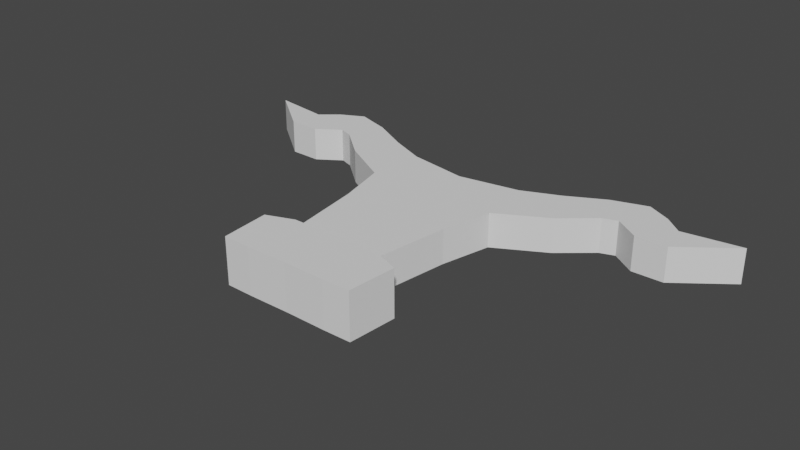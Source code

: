 # Source: DaggerFall.blend  (saved by Blender 3.2.14; exported with 4.5.12 LTS)
import bpy
from mathutils import Matrix  # noqa: F401  (used for matrix-valued properties, if any)

bpy.ops.wm.read_factory_settings(use_empty=True)
scene = bpy.context.scene
scene.name = 'Scene'

# ---- collections
col_collection = bpy.data.collections.new('Collection'); scene.collection.children.link(col_collection)
col_default = bpy.data.collections.new('default_'); scene.collection.children.link(col_default)

# ---- world
world_world = bpy.data.worlds.new('World'); scene.world = world_world
world_world.use_nodes = True; world_world.node_tree.nodes.clear()
_N = world_world.node_tree.nodes; _L = world_world.node_tree.links
n0 = _N.new('ShaderNodeOutputWorld'); n0.name = 'World Output'; n0.location = (300, 300)
n1 = _N.new('ShaderNodeBackground'); n1.name = 'Background'; n1.location = (10, 300)
n1.inputs[0].default_value = (0.05088, 0.05088, 0.05088, 1.0)
_L.new(n1.outputs[0], n0.inputs[0])
n0.is_active_output = True
world_world.color = (0.05088, 0.05088, 0.05088)
world_world.use_sun_shadow = False
world_world.sun_shadow_jitter_overblur = 0.0

# ---- meshes
me_cube = bpy.data.meshes.new('Cube')
me_cube.from_pydata([(-0.0571, -0.02372, -0.02256), (-0.0571, -0.02372, 0.02256), (-0.0877, 0.148, -0.02256), (-0.0877, 0.148, 0.02256), (0.0, -0.09699, -0.03077), (0.0, -0.09699, 0.03077), (0.0, -0.01908, 0.03077), (0.0, -0.01908, -0.03077), (-0.07193, 0.08197, -0.02256), (-0.07193, 0.08197, 0.02256), (-0.09637, -0.03273, 0.03077), (-0.09637, -0.03273, -0.03077), (0.0, 0.148, -0.02256), (0.0, 0.148, 0.02256), (0.0, -0.01908, -0.02256), (0.0, -0.01908, 0.02256), (0.0, 0.08197, 0.02256), (0.0, 0.08197, -0.02256), (-0.09115, -0.09712, -0.03077), (-0.09115, -0.09712, 0.03077), (-0.05474, -0.09762, 0.03077), (-0.05474, -0.09762, -0.03077), (-0.06027, -0.01907, -0.03077), (-0.06027, -0.01907, 0.03077), (-0.0877, 0.148, -0.02256), (-0.0877, 0.148, 0.02256), (0.0, 0.148, -0.02256), (0.0, 0.148, 0.02256), (-0.07939, 0.2206, 0.02256), (-0.07939, 0.2206, -0.02256), (0.0, 0.2071, -0.02256), (0.0, 0.2071, 0.02256), (-0.1947, 0.2195, 0.02256), (-0.1947, 0.2195, -0.02256), (-0.1771, 0.2675, 0.02256), (-0.1771, 0.2675, -0.02256), (-0.1529, 0.1842, -0.02256), (-0.1276, 0.2412, -0.02256), (-0.1276, 0.2412, 0.02256), (-0.1529, 0.1842, 0.02256), (-0.2134, 0.2261, 0.02256), (-0.2134, 0.2261, -0.02256), (-0.223, 0.2821, 0.02256), (-0.223, 0.2821, -0.02256), (-0.2447, 0.205, 0.02256), (-0.2447, 0.205, -0.02256), (-0.254, 0.2663, 0.02256), (-0.254, 0.2663, -0.02256), (-0.286, 0.2055, 0.02256), (-0.286, 0.2055, -0.02256), (-0.2775, 0.2466, 0.02256), (-0.2775, 0.2466, -0.02256), (-0.3535, 0.2571, 0.02256), (-0.3535, 0.2571, -0.02256)], [], [(8, 9, 3, 2), (11, 22, 21, 18), (4, 5, 20, 21), (14, 15, 1, 0), (7, 22, 23, 6), (16, 9, 1, 15), (13, 3, 9, 16), (23, 10, 19, 20), (10, 11, 18, 19), (0, 1, 9, 8), (2, 12, 17, 8), (22, 7, 4, 21), (21, 20, 19, 18), (8, 17, 14, 0), (22, 11, 10, 23), (2, 3, 13, 12), (6, 23, 20, 5), (24, 26, 27, 25), (29, 28, 31, 30), (26, 24, 29, 30), (25, 27, 31, 28), (37, 36, 33, 35), (35, 33, 41, 43), (38, 37, 35, 34), (36, 39, 32, 33), (39, 38, 34, 32), (25, 28, 38, 39), (24, 25, 39, 36), (28, 29, 37, 38), (29, 24, 36, 37), (43, 41, 45, 47), (33, 32, 40, 41), (32, 34, 42, 40), (34, 35, 43, 42), (45, 44, 48, 49), (41, 40, 44, 45), (40, 42, 46, 44), (42, 43, 47, 46), (48, 50, 52), (44, 46, 50, 48), (46, 47, 51, 50), (47, 45, 49, 51), (51, 49, 53), (49, 48, 52, 53), (50, 51, 53, 52)])
_uv = me_cube.uv_layers.new(name='UVMap')
_uv.uv.foreach_set('vector', [0.4972, 0.1352, 0.5028, 0.1352, 0.5028, 0.1435, 0.4972, 0.1435, 0.4931, 0.8871, 0.4931, 0.8825, 0.4931, 0.8826, 0.4931, 0.8871, 0.4962, 0.8761, 0.5038, 0.8761, 0.5038, 0.8826, 0.4962, 0.8826, 0.4972, 0.875, 0.5028, 0.875, 0.5028, 0.8821, 0.4972, 0.8821, 0.4962, 0.875, 0.4962, 0.8824, 0.5038, 0.8824, 0.5038, 0.875, 0.75, 0.6148, 0.759, 0.6148, 0.7571, 0.628, 0.75, 0.6274, 0.75, 0.6065, 0.761, 0.6065, 0.759, 0.6148, 0.75, 0.6148, 0.5069, 0.8825, 0.5069, 0.8871, 0.5069, 0.8871, 0.5069, 0.8826, 0.5038, 0.8821, 0.4962, 0.8821, 0.4962, 0.8821, 0.5038, 0.8821, 0.4972, 0.122, 0.5028, 0.122, 0.5028, 0.1352, 0.4972, 0.1352, 0.239, 0.6065, 0.25, 0.6065, 0.25, 0.6148, 0.241, 0.6148, 0.4931, 0.8825, 0.4931, 0.875, 0.4931, 0.8758, 0.4931, 0.8826, 0.4962, 0.8826, 0.5038, 0.8826, 0.5038, 0.8871, 0.4962, 0.8871, 0.241, 0.6148, 0.25, 0.6148, 0.25, 0.6274, 0.2429, 0.628, 0.4962, 0.8824, 0.4962, 0.8871, 0.5038, 0.8871, 0.5038, 0.8824, 0.4972, 0.364, 0.5028, 0.364, 0.5028, 0.375, 0.4972, 0.375, 0.5069, 0.875, 0.5069, 0.8825, 0.5069, 0.8826, 0.5069, 0.8758, 0.4972, 0.364, 0.4972, 0.375, 0.5028, 0.375, 0.5028, 0.364, 0.4972, 0.3646, 0.5028, 0.3646, 0.5028, 0.3737, 0.4972, 0.3737, 0.4979, 0.375, 0.4979, 0.364, 0.4979, 0.3651, 0.4979, 0.375, 0.5021, 0.364, 0.5021, 0.375, 0.5021, 0.375, 0.5021, 0.3651, 0.4979, 0.3588, 0.4979, 0.3556, 0.4979, 0.3507, 0.4979, 0.3529, 0.4979, 0.3529, 0.4979, 0.3507, 0.4979, 0.3477, 0.4979, 0.3473, 0.5028, 0.358, 0.4972, 0.358, 0.4972, 0.3517, 0.5028, 0.3517, 0.4972, 0.3551, 0.5028, 0.3551, 0.5028, 0.3492, 0.4972, 0.3492, 0.5021, 0.3556, 0.5021, 0.3588, 0.5021, 0.3529, 0.5021, 0.3507, 0.5021, 0.364, 0.5021, 0.3651, 0.5021, 0.3588, 0.5021, 0.3554, 0.4972, 0.364, 0.5028, 0.364, 0.5028, 0.3563, 0.4972, 0.3563, 0.5028, 0.3632, 0.4972, 0.3632, 0.4972, 0.3584, 0.5028, 0.3584, 0.4979, 0.3651, 0.4979, 0.364, 0.4979, 0.3554, 0.4979, 0.3588, 0.4979, 0.3473, 0.4979, 0.3476, 0.4979, 0.3449, 0.4979, 0.3436, 0.4972, 0.3492, 0.5028, 0.3492, 0.5028, 0.3476, 0.4972, 0.3476, 0.5021, 0.3507, 0.5021, 0.3529, 0.5021, 0.3473, 0.5021, 0.3477, 0.5028, 0.3517, 0.4972, 0.3517, 0.4972, 0.3473, 0.5028, 0.3473, 0.4972, 0.3451, 0.5028, 0.3451, 0.5028, 0.3424, 0.4972, 0.3424, 0.4972, 0.3478, 0.5028, 0.3478, 0.5028, 0.3449, 0.4972, 0.3449, 0.5021, 0.3476, 0.5021, 0.3473, 0.5021, 0.3436, 0.5021, 0.3449, 0.5028, 0.3473, 0.4972, 0.3473, 0.4972, 0.3445, 0.5028, 0.3445, 0.5021, 0.3405, 0.5021, 0.3412, 0.5021, 0.3332, 0.5021, 0.3449, 0.5021, 0.3436, 0.5021, 0.3412, 0.5021, 0.3405, 0.5028, 0.3444, 0.4972, 0.3444, 0.4972, 0.3421, 0.5028, 0.3421, 0.4979, 0.3436, 0.4979, 0.3449, 0.4979, 0.3405, 0.4979, 0.3412, 0.4979, 0.3412, 0.4979, 0.3405, 0.4979, 0.3332, 0.4972, 0.3425, 0.5028, 0.3425, 0.5028, 0.3377, 0.4972, 0.3377, 0.5028, 0.3421, 0.4972, 0.3421, 0.4972, 0.364, 0.5028, 0.364])
me_cube.update()

# ---- objects
ob_empty = bpy.data.objects.new('Empty', None)
ob_cube = bpy.data.objects.new('Cube', me_cube)

# ---- transforms, parenting, visibility, modifiers, constraints
ob_empty.location = (-0.8749, -0.08739, 0.0)
ob_empty.rotation_euler = (0.0, -0.0, -0.6173)
ob_empty.empty_display_type = 'IMAGE'
ob_empty.empty_display_size = 5.0
ob_empty.use_empty_image_alpha = True
ob_empty.color = (1.0, 1.0, 1.0, 0.5)
ob_cube.location = (0.0, 0.0, 0.0)
_m = ob_cube.modifiers.new('Mirror', 'MIRROR')
_m.use_clip = True

# ---- collection membership
col_collection.objects.link(ob_empty)
col_collection.objects.link(ob_cube)

# ---- scene / render settings (as saved in the file)
scene.frame_start = 1; scene.frame_end = 24; scene.frame_set(1)
scene.render.engine = 'BLENDER_WORKBENCH'
scene.render.resolution_x = 640
scene.render.resolution_y = 360
scene.render.fps = 30
scene.render.use_freestyle = True
scene.render.line_thickness = 0.5
scene.cycles.sampling_pattern = 'TABULATED_SOBOL'
scene.cycles.use_light_tree = False
scene.view_settings.view_transform = 'Filmic'
bpy.context.view_layer.update()

# ---- added for rendering (the .blend has no active camera and no usable light): camera, sun
cam_auto = bpy.data.cameras.new('AutoCamera')
cam_auto.lens = 50.0
cam_auto.sensor_width = 36.0
cam_auto.clip_end = 1000.0
ob_auto_camera = bpy.data.objects.new('AutoCamera', cam_auto)
scene.collection.objects.link(ob_auto_camera)
ob_auto_camera.location = (0.744764, -0.801468, 0.595811)
ob_auto_camera.rotation_euler = (1.09748, -7.21219e-08, 0.694738)
scene.camera = ob_auto_camera
light_auto_sun = bpy.data.lights.new('AutoSun', 'SUN')
light_auto_sun.energy = 3.0
light_auto_sun.angle = 0.0523599
ob_auto_sun = bpy.data.objects.new('AutoSun', light_auto_sun)
scene.collection.objects.link(ob_auto_sun)
ob_auto_sun.rotation_euler = (0.872665, 0.174533, 0.523599)
bpy.context.view_layer.update()
